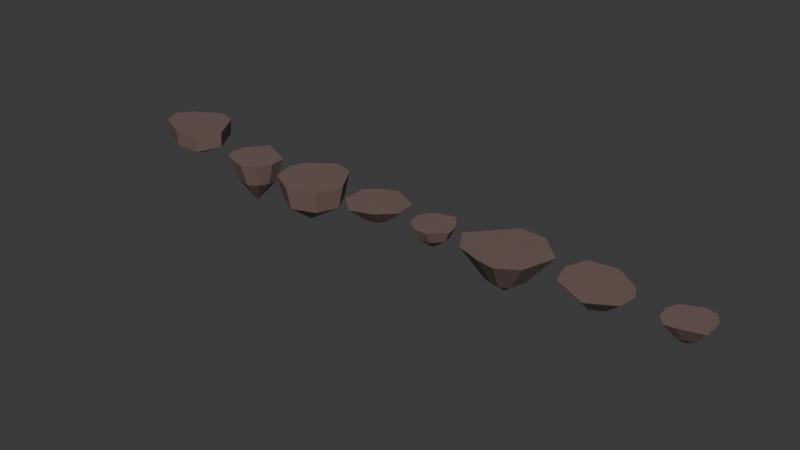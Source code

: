 # Source: rocks.blend  (saved by Blender 4.2.66; exported with 4.5.12 LTS)
import bpy
from mathutils import Matrix  # noqa: F401  (used for matrix-valued properties, if any)

bpy.ops.wm.read_factory_settings(use_empty=True)
scene = bpy.context.scene
scene.name = 'Scene'

# ---- materials (node trees are filled in below, after node groups)
mat_rocks = bpy.data.materials.new('Rocks')

# ---- material node trees
mat_rocks.use_nodes = True; mat_rocks.node_tree.nodes.clear()
_N = mat_rocks.node_tree.nodes; _L = mat_rocks.node_tree.links
n0 = _N.new('ShaderNodeBsdfPrincipled'); n0.name = 'Principled BSDF'; n0.location = (10, 300)
n0.inputs[0].default_value = (0.1764, 0.1188, 0.1034, 1.0)
n1 = _N.new('ShaderNodeOutputMaterial'); n1.name = 'Material Output'; n1.location = (300, 300)
_L.new(n0.outputs[0], n1.inputs[0])
n1.is_active_output = True

# ---- world
world_world = bpy.data.worlds.new('World'); scene.world = world_world
world_world.use_nodes = True; world_world.node_tree.nodes.clear()
_N = world_world.node_tree.nodes; _L = world_world.node_tree.links
n0 = _N.new('ShaderNodeOutputWorld'); n0.name = 'World Output'; n0.location = (300, 300)
n1 = _N.new('ShaderNodeBackground'); n1.name = 'Background'; n1.location = (10, 300)
n1.inputs[0].default_value = (0.05088, 0.05088, 0.05088, 1.0)
_L.new(n1.outputs[0], n0.inputs[0])
n0.is_active_output = True
world_world.color = (0.05088, 0.05088, 0.05088)
world_world.sun_shadow_jitter_overblur = 0.0

# ---- meshes
me_rock_1 = bpy.data.meshes.new('rock_1')
me_rock_1.from_pydata([(1.419, 0.2899, -2.023), (-2.197, 0.2899, -1.244), (2.095, 0.2899, 2.228), (-2.443, 0.2899, 1.101), (-0.07121, 0.2899, -2.474), (-0.07121, 0.2899, 2.228), (2.853, 0.2899, 0.3033), (-0.07121, 0.2899, 0.3033), (-2.996, 0.2899, -0.209), (1.353, -0.9337, -1.939), (-0.07123, -0.9337, -2.369), (2.723, -0.9337, 0.2843), (-2.102, -0.9337, -1.195), (-2.866, -0.9337, -0.2052), (1.999, -0.9337, 2.123), (-0.07123, -0.9337, 2.123), (-2.337, -0.9337, 1.046), (0.001606, -2.256, -0.2161)], [], [(6, 7, 5, 2), (5, 7, 8, 3), (0, 4, 7, 6), (8, 7, 4, 1), (4, 0, 9, 10), (0, 6, 11, 9), (8, 1, 12, 13), (2, 5, 15, 14), (1, 4, 10, 12), (5, 3, 16, 15), (6, 2, 14, 11), (3, 8, 13, 16), (10, 9, 17), (9, 11, 17), (13, 12, 17), (14, 15, 17), (12, 10, 17), (15, 16, 17), (11, 14, 17), (16, 13, 17)])
_uv = me_rock_1.uv_layers.new(name='UVMap')
_uv.uv.foreach_set('vector', [0.0, 0.4578, 0.5376, 0.4578, 0.5376, 1.0, 0.0, 1.0, 0.5376, 1.0, 0.5376, 0.4578, 1.0, 0.4578, 1.0, 1.0, 0.0, 0.0, 0.5376, 0.0, 0.5376, 0.4578, 0.0, 0.4578, 1.0, 0.4578, 0.5376, 0.4578, 0.5376, 0.0, 1.0, 0.0, 0.0, 0.0, 1.0, 0.0, 1.0, 1.0, 0.0, 1.0, 0.0, 0.0, 1.0, 0.0, 1.0, 1.0, 0.0, 1.0, 0.0, 0.0, 1.0, 0.0, 1.0, 1.0, 0.0, 1.0, 0.0, 0.0, 1.0, 0.0, 1.0, 1.0, 0.0, 1.0, 0.0, 0.0, 1.0, 0.0, 1.0, 1.0, 0.0, 1.0, 0.0, 0.0, 1.0, 0.0, 1.0, 1.0, 0.0, 1.0, 0.0, 0.0, 1.0, 0.0, 1.0, 1.0, 0.0, 1.0, 0.0, 0.0, 1.0, 0.0, 1.0, 1.0, 0.0, 1.0, 0.0, 0.0, 1.0, 0.0, 0.9709, 0.9999, 0.0, 0.0, 1.0, 0.0, 0.2372, 1.0, 0.0, 0.0, 1.0, 0.0, 0.8528, 1.038, 0.0, 0.0, 1.0, 0.0, 0.4584, 1.07, 0.0, 0.0, 1.0, 0.0, 0.789, 1.018, 0.0, 0.0, 1.0, 0.0, 0.7479, 1.078, 0.0, 0.0, 1.0, 0.0, -0.01642, 1.033, 0.0, 0.0, 1.0, 0.0, 0.8041, 1.075])
me_rock_1.materials.append(mat_rocks)
me_rock_1.update()
me_rock_2 = bpy.data.meshes.new('rock_2')
me_rock_2.from_pydata([(1.364, -0.7786, -1.164), (-1.732, -0.7786, -0.5028), (1.585, -0.7786, 1.448), (-1.308, -0.7786, 1.55), (-0.6098, -0.7786, -1.968), (0.5378, -0.7786, 2.063), (2.151, -0.7786, 0.4038), (0.08695, -0.7786, 0.5677), (-1.936, -0.7786, 0.7257), (2.075, -0.7786, -0.7292), (-0.2526, -0.7786, -0.6679), (-1.837, -0.7786, 0.1271), (1.006, -2.591, -0.819), (-0.4054, -2.591, -1.394), (1.514, -2.591, -0.5079), (-1.208, -2.591, -0.346), (-1.283, -2.591, 0.1044), (1.164, -2.591, 1.049), (0.4151, -2.591, 1.489), (-0.9043, -2.591, 1.122), (1.568, -2.591, 0.3023), (-1.354, -2.591, 0.5324), (-0.1729, -4.538, -0.0364)], [], [(6, 7, 5, 2), (5, 7, 8, 3), (9, 10, 7, 6), (8, 7, 10, 11), (0, 4, 10, 9), (11, 10, 4, 1), (4, 0, 12, 13), (0, 9, 14, 12), (11, 1, 15, 16), (2, 5, 18, 17), (1, 4, 13, 15), (5, 3, 19, 18), (6, 2, 17, 20), (3, 8, 21, 19), (9, 6, 20, 14), (8, 11, 16, 21), (13, 12, 22), (12, 14, 22), (16, 15, 22), (17, 18, 22), (15, 13, 22), (18, 19, 22), (20, 17, 22), (19, 21, 22), (14, 20, 22), (21, 16, 22)])
_uv = me_rock_2.uv_layers.new(name='UVMap')
_uv.uv.foreach_set('vector', [0.0, 0.4578, 0.5376, 0.4578, 0.5376, 1.0, 0.0, 1.0, 0.5376, 1.0, 0.5376, 0.4578, 1.0, 0.4578, 1.0, 1.0, 0.0, 0.2347, 0.5376, 0.2347, 0.5376, 0.4578, 0.0, 0.4578, 1.0, 0.4578, 0.5376, 0.4578, 0.5376, 0.2347, 1.0, 0.2347, 0.0, 0.0, 0.5376, 0.0, 0.5376, 0.2347, 0.0, 0.2347, 1.0, 0.2347, 0.5376, 0.2347, 0.5376, 0.0, 1.0, 0.0, 0.0, 0.0, 1.0, 0.0, 1.0, 1.0, 0.0, 1.0, 0.0, 0.0, 1.0, 0.0, 1.0, 1.0, 0.0, 1.0, 0.0, 0.0, 1.0, 0.0, 1.0, 1.0, 0.0, 1.0, 0.0, 0.0, 1.0, 0.0, 1.0, 1.0, 0.0, 1.0, 0.0, 0.0, 1.0, 0.0, 1.0, 1.0, 0.0, 1.0, 0.0, 0.0, 1.0, 0.0, 1.0, 1.0, 0.0, 1.0, 0.0, 0.0, 1.0, 0.0, 1.0, 1.0, 0.0, 1.0, 0.0, 0.0, 1.0, 0.0, 1.0, 1.0, 0.0, 1.0, 0.0, 0.0, 1.0, 0.0, 1.0, 1.0, 0.0, 1.0, 0.0, 0.0, 1.0, 0.0, 1.0, 1.0, 0.0, 1.0, 0.0, 0.0, 1.0, 0.0, 0.3561, 1.051, 0.0, 0.0, 1.0, 0.0, 0.07383, 1.068, 0.0, 0.0, 1.0, 0.0, 0.8035, 0.9999, 0.0, 0.0, 1.0, 0.0, 0.9469, 1.124, 0.0, 0.0, 1.0, 0.0, 0.009871, 0.9999, 0.0, 0.0, 1.0, 0.0, 0.9229, 1.064, 0.0, 0.0, 1.0, 0.0, 0.8013, 1.144, 0.0, 0.0, 1.0, 0.0, 0.9893, 1.032, 0.0, 0.0, 1.0, 0.0, 0.606, 1.143, 0.0, 0.0, 1.0, 0.0, 1.027, 0.9999])
me_rock_2.materials.append(mat_rocks)
me_rock_2.update()
me_rock_3 = bpy.data.meshes.new('rock_3')
me_rock_3.from_pydata([(1.605, -0.8555, -2.244), (-2.01, -0.8555, -1.199), (2.282, -0.8555, 2.007), (-1.908, -0.8555, 1.659), (0.1153, -0.8555, -2.695), (0.1153, -0.8555, 2.786), (3.04, -0.8555, 0.08254), (0.1153, -0.8555, 0.08254), (-2.4, -0.8555, 0.08254), (1.421, -2.625, -1.915), (0.1447, -2.625, -2.301), (2.649, -2.625, 0.07723), (-1.676, -2.625, -1.02), (-2.009, -2.625, 0.07723), (2.0, -2.625, 1.725), (0.1447, -2.625, 2.392), (-1.588, -2.625, 1.427), (-0.2083, -4.39, 0.04945)], [], [(6, 7, 5, 2), (5, 7, 8, 3), (0, 4, 7, 6), (8, 7, 4, 1), (4, 0, 9, 10), (0, 6, 11, 9), (8, 1, 12, 13), (2, 5, 15, 14), (1, 4, 10, 12), (5, 3, 16, 15), (6, 2, 14, 11), (3, 8, 13, 16), (10, 9, 17), (9, 11, 17), (13, 12, 17), (14, 15, 17), (12, 10, 17), (15, 16, 17), (11, 14, 17), (16, 13, 17)])
_uv = me_rock_3.uv_layers.new(name='UVMap')
_uv.uv.foreach_set('vector', [0.0, 0.4578, 0.5376, 0.4578, 0.5376, 1.0, 0.0, 1.0, 0.5376, 1.0, 0.5376, 0.4578, 1.0, 0.4578, 1.0, 1.0, 0.0, 0.0, 0.5376, 0.0, 0.5376, 0.4578, 0.0, 0.4578, 1.0, 0.4578, 0.5376, 0.4578, 0.5376, 0.0, 1.0, 0.0, 0.0, 0.0, 1.0, 0.0, 1.0, 1.0, 0.0, 1.0, 0.0, 0.0, 1.0, 0.0, 1.0, 1.0, 0.0, 1.0, 0.0, 0.0, 1.0, 0.0, 1.0, 1.0, 0.0, 1.0, 0.0, 0.0, 1.0, 0.0, 1.0, 1.0, 0.0, 1.0, 0.0, 0.0, 1.0, 0.0, 1.0, 1.0, 0.0, 1.0, 0.0, 0.0, 1.0, 0.0, 1.0, 1.0, 0.0, 1.0, 0.0, 0.0, 1.0, 0.0, 1.0, 1.0, 0.0, 1.0, 0.0, 0.0, 1.0, 0.0, 1.0, 1.0, 0.0, 1.0, 0.0, 0.0, 1.0, 0.0, 0.9783, 1.053, 0.0, 0.0, 1.0, 0.0, 0.7807, 1.0, 0.0, 0.0, 1.0, 0.0, 0.8533, 1.156, 0.0, 0.0, 1.0, 0.0, 0.3556, 1.042, 0.0, 0.0, 1.0, 0.0, 0.8833, 1.117, 0.0, 0.0, 1.0, 0.0, 0.5765, 1.114, 0.0, 0.0, 1.0, 0.0, 0.0125, 1.0, 0.0, 0.0, 1.0, 0.0, 0.6635, 1.156])
me_rock_3.materials.append(mat_rocks)
me_rock_3.update()
me_rock_6 = bpy.data.meshes.new('rock_6')
me_rock_6.from_pydata([(3.296, -0.8299, -0.9271), (-0.6884, -0.8299, -2.973), (1.007, -0.8299, 2.602), (-2.229, -0.8299, 1.679), (1.312, -0.8299, -2.851), (-0.4709, -0.8299, 2.318), (2.511, -0.8299, 1.637), (-0.1021, -0.8299, 0.7969), (-3.303, -0.8299, -0.02277), (1.413, -3.097, -0.5041), (0.5613, -3.097, -1.33), (1.076, -3.097, 0.597), (-0.2976, -3.097, -1.383), (-1.42, -3.097, -0.1158), (0.4305, -3.097, 1.011), (-0.2043, -3.097, 0.8896), (-0.9591, -3.097, 0.6149), (-0.04814, -4.122, -0.3673)], [], [(6, 7, 5, 2), (5, 7, 8, 3), (0, 4, 7, 6), (8, 7, 4, 1), (4, 0, 9, 10), (0, 6, 11, 9), (8, 1, 12, 13), (2, 5, 15, 14), (1, 4, 10, 12), (5, 3, 16, 15), (6, 2, 14, 11), (3, 8, 13, 16), (10, 9, 17), (9, 11, 17), (13, 12, 17), (14, 15, 17), (12, 10, 17), (15, 16, 17), (11, 14, 17), (16, 13, 17)])
_uv = me_rock_6.uv_layers.new(name='UVMap')
_uv.uv.foreach_set('vector', [0.0, 0.4578, 0.5376, 0.4578, 0.5376, 1.0, 0.0, 1.0, 0.5376, 1.0, 0.5376, 0.4578, 1.0, 0.4578, 1.0, 1.0, 0.0, 0.0, 0.5376, 0.0, 0.5376, 0.4578, 0.0, 0.4578, 1.0, 0.4578, 0.5376, 0.4578, 0.5376, 0.0, 1.0, 0.0, 0.0, 0.0, 1.0, 0.0, 1.0, 1.0, 0.0, 1.0, 0.0, 0.0, 1.0, 0.0, 1.0, 1.0, 0.0, 1.0, 0.0, 0.0, 1.0, 0.0, 1.0, 1.0, 0.0, 1.0, 0.0, 0.0, 1.0, 0.0, 1.0, 1.0, 0.0, 1.0, 0.0, 0.0, 1.0, 0.0, 1.0, 1.0, 0.0, 1.0, 0.0, 0.0, 1.0, 0.0, 1.0, 1.0, 0.0, 1.0, 0.0, 0.0, 1.0, 0.0, 1.0, 1.0, 0.0, 1.0, 0.0, 0.0, 1.0, 0.0, 1.0, 1.0, 0.0, 1.0, 0.0, 0.0, 1.0, 0.0, 0.1258, 1.041, 0.0, 0.0, 1.0, 0.0, 0.1218, 1.143, 0.0, 0.0, 1.0, 0.0, 0.9811, 0.9998, 0.0, 0.0, 1.0, 0.0, 0.3757, 1.17, 0.0, 0.0, 1.0, 0.0, 0.212, 0.9999, 0.0, 0.0, 1.0, 0.0, 0.3787, 1.161, 0.0, 0.0, 1.0, 0.0, 0.169, 1.185, 0.0, 0.0, 1.0, 0.0, 0.6793, 1.121])
me_rock_6.materials.append(mat_rocks)
me_rock_6.update()
me_rock_5 = bpy.data.meshes.new('rock_5')
me_rock_5.from_pydata([(24.4, -0.9661, -0.6771), (21.96, -0.9661, -1.315), (23.58, -0.9661, 1.427), (21.6, -0.9661, 0.7443), (23.52, -0.9661, -1.77), (22.56, -0.9661, 1.468), (24.63, -0.9661, 0.4043), (22.82, -0.9661, 0.07638), (21.4, -0.9661, -0.2925), (24.02, -1.845, -0.5336), (23.38, -1.845, -1.328), (24.19, -1.845, 0.2529), (22.25, -1.845, -0.9973), (21.84, -1.845, -0.2539), (23.43, -1.845, 0.9965), (22.68, -1.845, 1.027), (21.98, -1.845, 0.5002), (22.97, -2.706, 0.01432)], [], [(6, 7, 5, 2), (5, 7, 8, 3), (0, 4, 7, 6), (8, 7, 4, 1), (4, 0, 9, 10), (0, 6, 11, 9), (8, 1, 12, 13), (2, 5, 15, 14), (1, 4, 10, 12), (5, 3, 16, 15), (6, 2, 14, 11), (3, 8, 13, 16), (10, 9, 17), (9, 11, 17), (13, 12, 17), (14, 15, 17), (12, 10, 17), (15, 16, 17), (11, 14, 17), (16, 13, 17)])
_uv = me_rock_5.uv_layers.new(name='UVMap')
_uv.uv.foreach_set('vector', [0.0, 0.4578, 0.5376, 0.4578, 0.5376, 1.0, 0.0, 1.0, 0.5376, 1.0, 0.5376, 0.4578, 1.0, 0.4578, 1.0, 1.0, 0.0, 0.0, 0.5376, 0.0, 0.5376, 0.4578, 0.0, 0.4578, 1.0, 0.4578, 0.5376, 0.4578, 0.5376, 0.0, 1.0, 0.0, 0.0, 0.0, 1.0, 0.0, 1.0, 1.0, 0.0, 1.0, 0.0, 0.0, 1.0, 0.0, 1.0, 1.0, 0.0, 1.0, 0.0, 0.0, 1.0, 0.0, 1.0, 1.0, 0.0, 1.0, 0.0, 0.0, 1.0, 0.0, 1.0, 1.0, 0.0, 1.0, 0.0, 0.0, 1.0, 0.0, 1.0, 1.0, 0.0, 1.0, 0.0, 0.0, 1.0, 0.0, 1.0, 1.0, 0.0, 1.0, 0.0, 0.0, 1.0, 0.0, 1.0, 1.0, 0.0, 1.0, 0.0, 0.0, 1.0, 0.0, 1.0, 1.0, 0.0, 1.0, 0.0, 0.0, 1.0, 0.0, 0.3445, 1.169, 0.0, 0.0, 1.0, 0.0, 0.4368, 1.134, 0.0, 0.0, 1.0, 0.0, 0.06667, 1.111, 0.0, 0.0, 1.0, 0.0, 0.964, 0.9998, 0.0, 0.0, 1.0, 0.0, 0.1703, 1.175, 0.0, 0.0, 1.0, 0.0, 0.2149, 0.9998, 0.0, 0.0, 1.0, 0.0, 0.6338, 1.034, 0.0, 0.0, 1.0, 0.0, 0.08321, 1.047])
me_rock_5.materials.append(mat_rocks)
me_rock_5.update()
me_rock_4 = bpy.data.meshes.new('rock_4')
me_rock_4.from_pydata([(2.206, -0.9198, -1.278), (-0.9792, -0.9198, -1.93), (1.167, -0.9198, 1.555), (-2.007, -0.9198, 0.857), (0.1194, -0.9198, -2.402), (-0.4953, -0.9198, 2.152), (2.385, -0.9198, 0.385), (-0.1265, -0.9198, -0.02487), (-2.057, -0.9198, -0.947), (1.176, -1.942, -0.6964), (0.1418, -1.942, -1.254), (1.265, -1.942, 0.1279), (-0.4028, -1.942, -1.02), (-0.9371, -1.942, -0.5326), (0.6614, -1.942, 0.7078), (-0.1629, -1.942, 1.004), (-0.9125, -1.942, 0.3619), (0.1262, -2.496, 0.005165)], [], [(6, 7, 5, 2), (5, 7, 8, 3), (0, 4, 7, 6), (8, 7, 4, 1), (4, 0, 9, 10), (0, 6, 11, 9), (8, 1, 12, 13), (2, 5, 15, 14), (1, 4, 10, 12), (5, 3, 16, 15), (6, 2, 14, 11), (3, 8, 13, 16), (10, 9, 17), (9, 11, 17), (13, 12, 17), (14, 15, 17), (12, 10, 17), (15, 16, 17), (11, 14, 17), (16, 13, 17)])
_uv = me_rock_4.uv_layers.new(name='UVMap')
_uv.uv.foreach_set('vector', [0.0, 0.4578, 0.5376, 0.4578, 0.5376, 1.0, 0.0, 1.0, 0.5376, 1.0, 0.5376, 0.4578, 1.0, 0.4578, 1.0, 1.0, 0.0, 0.0, 0.5376, 0.0, 0.5376, 0.4578, 0.0, 0.4578, 1.0, 0.4578, 0.5376, 0.4578, 0.5376, 0.0, 1.0, 0.0, 0.0, 0.0, 1.0, 0.0, 1.0, 1.0, 0.0, 1.0, 0.0, 0.0, 1.0, 0.0, 1.0, 1.0, 0.0, 1.0, 0.0, 0.0, 1.0, 0.0, 1.0, 1.0, 0.0, 1.0, 0.0, 0.0, 1.0, 0.0, 1.0, 1.0, 0.0, 1.0, 0.0, 0.0, 1.0, 0.0, 1.0, 1.0, 0.0, 1.0, 0.0, 0.0, 1.0, 0.0, 1.0, 1.0, 0.0, 1.0, 0.0, 0.0, 1.0, 0.0, 1.0, 1.0, 0.0, 1.0, 0.0, 0.0, 1.0, 0.0, 1.0, 1.0, 0.0, 1.0, 0.0, 0.0, 1.0, 0.0, 0.2597, 1.204, 0.0, 0.0, 1.0, 0.0, 0.3993, 1.136, 0.0, 0.0, 1.0, 0.0, 0.08049, 1.153, 0.0, 0.0, 1.0, 0.0, 0.9476, 0.9997, 0.0, 0.0, 1.0, 0.0, 0.1037, 1.181, 0.0, 0.0, 1.0, 0.0, 0.2212, 0.9998, 0.0, 0.0, 1.0, 0.0, 0.6557, 1.028, 0.0, 0.0, 1.0, 0.0, 0.1208, 1.065])
me_rock_4.materials.append(mat_rocks)
me_rock_4.update()
me_rock_7 = bpy.data.meshes.new('rock_7')
me_rock_7.from_pydata([(-1.765, -0.8568, -2.088), (-1.907, -0.8568, 1.235), (2.321, -0.8568, -0.9557), (2.618, -0.8568, 1.462), (-2.337, -0.8568, -0.4343), (2.792, -0.8568, 0.05475), (0.3834, -0.8568, -2.36), (0.3036, -0.8568, -0.6895), (0.6955, -0.8568, 2.577), (-0.6838, -2.06, -0.8961), (-0.9451, -2.06, -0.1398), (0.2988, -2.06, -1.02), (-0.7484, -2.06, 0.6236), (0.4415, -2.06, 1.237), (1.185, -2.06, -0.3782), (1.4, -2.06, 0.08389), (1.321, -2.06, 0.7276), (0.003902, -2.751, 0.06111)], [], [(6, 7, 5, 2), (5, 7, 8, 3), (0, 4, 7, 6), (8, 7, 4, 1), (4, 0, 9, 10), (0, 6, 11, 9), (8, 1, 12, 13), (2, 5, 15, 14), (1, 4, 10, 12), (5, 3, 16, 15), (6, 2, 14, 11), (3, 8, 13, 16), (10, 9, 17), (9, 11, 17), (13, 12, 17), (14, 15, 17), (12, 10, 17), (15, 16, 17), (11, 14, 17), (16, 13, 17)])
_uv = me_rock_7.uv_layers.new(name='UVMap')
_uv.uv.foreach_set('vector', [0.0, 0.4578, 0.5376, 0.4578, 0.5376, 1.0, 0.0, 1.0, 0.5376, 1.0, 0.5376, 0.4578, 1.0, 0.4578, 1.0, 1.0, 0.0, 0.0, 0.5376, 0.0, 0.5376, 0.4578, 0.0, 0.4578, 1.0, 0.4578, 0.5376, 0.4578, 0.5376, 0.0, 1.0, 0.0, 0.0, 0.0, 1.0, 0.0, 1.0, 1.0, 0.0, 1.0, 0.0, 0.0, 1.0, 0.0, 1.0, 1.0, 0.0, 1.0, 0.0, 0.0, 1.0, 0.0, 1.0, 1.0, 0.0, 1.0, 0.0, 0.0, 1.0, 0.0, 1.0, 1.0, 0.0, 1.0, 0.0, 0.0, 1.0, 0.0, 1.0, 1.0, 0.0, 1.0, 0.0, 0.0, 1.0, 0.0, 1.0, 1.0, 0.0, 1.0, 0.0, 0.0, 1.0, 0.0, 1.0, 1.0, 0.0, 1.0, 0.0, 0.0, 1.0, 0.0, 1.0, 1.0, 0.0, 1.0, 0.0, 0.0, 1.0, 0.0, 0.2021, 0.9998, 0.0, 0.0, 1.0, 0.0, 0.09274, 1.095, 0.0, 0.0, 1.0, 0.0, 0.6532, 1.07, 0.0, 0.0, 1.0, 0.0, -0.01226, 1.284, 0.0, 0.0, 1.0, 0.0, 0.9769, 0.9997, 0.0, 0.0, 1.0, 0.0, 0.2187, 1.322, 0.0, 0.0, 1.0, 0.0, 0.06685, 1.203, 0.0, 0.0, 1.0, 0.0, 0.4091, 1.26])
me_rock_7.materials.append(mat_rocks)
me_rock_7.update()
me_rock_8 = bpy.data.meshes.new('rock_8')
me_rock_8.from_pydata([(0.3014, -0.9583, 1.433), (2.004, -0.9583, -0.5744), (-1.171, -0.9583, -0.1744), (0.6819, -0.9583, -1.71), (2.009, -0.9583, 0.9601), (-0.7938, -0.9583, -1.111), (-1.013, -0.9583, 0.8003), (0.2624, -0.9583, -0.3557), (1.514, -0.9583, -1.487), (-0.3877, -0.9583, 1.508), (1.113, -0.9583, 0.2854), (1.753, -0.9583, -1.042), (0.3638, -2.105, 0.6175), (1.164, -2.105, 0.3959), (0.04094, -2.105, 0.6524), (1.161, -2.105, -0.323), (1.044, -2.105, -0.5422), (-0.3262, -2.105, -0.1356), (-0.1493, -2.105, -0.5745), (0.542, -2.105, -0.8552), (-0.2521, -2.105, 0.321), (0.932, -2.105, -0.7506), (0.4082, -2.59, 0.03676)], [], [(6, 7, 5, 2), (5, 7, 8, 3), (9, 10, 7, 6), (8, 7, 10, 11), (0, 4, 10, 9), (11, 10, 4, 1), (4, 0, 12, 13), (0, 9, 14, 12), (11, 1, 15, 16), (2, 5, 18, 17), (1, 4, 13, 15), (5, 3, 19, 18), (6, 2, 17, 20), (3, 8, 21, 19), (9, 6, 20, 14), (8, 11, 16, 21), (13, 12, 22), (12, 14, 22), (16, 15, 22), (17, 18, 22), (15, 13, 22), (18, 19, 22), (20, 17, 22), (19, 21, 22), (14, 20, 22), (21, 16, 22)])
_uv = me_rock_8.uv_layers.new(name='UVMap')
_uv.uv.foreach_set('vector', [0.0, 0.4578, 0.5376, 0.4578, 0.5376, 1.0, 0.0, 1.0, 0.5376, 1.0, 0.5376, 0.4578, 1.0, 0.4578, 1.0, 1.0, 0.0, 0.2347, 0.5376, 0.2347, 0.5376, 0.4578, 0.0, 0.4578, 1.0, 0.4578, 0.5376, 0.4578, 0.5376, 0.2347, 1.0, 0.2347, 0.0, 0.0, 0.5376, 0.0, 0.5376, 0.2347, 0.0, 0.2347, 1.0, 0.2347, 0.5376, 0.2347, 0.5376, 0.0, 1.0, 0.0, 0.0, 0.0, 1.0, 0.0, 1.0, 1.0, 0.0, 1.0, 0.0, 0.0, 1.0, 0.0, 1.0, 1.0, 0.0, 1.0, 0.0, 0.0, 1.0, 0.0, 1.0, 1.0, 0.0, 1.0, 0.0, 0.0, 1.0, 0.0, 1.0, 1.0, 0.0, 1.0, 0.0, 0.0, 1.0, 0.0, 1.0, 1.0, 0.0, 1.0, 0.0, 0.0, 1.0, 0.0, 1.0, 1.0, 0.0, 1.0, 0.0, 0.0, 1.0, 0.0, 1.0, 1.0, 0.0, 1.0, 0.0, 0.0, 1.0, 0.0, 1.0, 1.0, 0.0, 1.0, 0.0, 0.0, 1.0, 0.0, 1.0, 1.0, 0.0, 1.0, 0.0, 0.0, 1.0, 0.0, 1.0, 1.0, 0.0, 1.0, 0.0, 0.0, 1.0, 0.0, 0.9748, 0.9994, 0.0, 0.0, 1.0, 0.0, 0.2017, 0.9996, 0.0, 0.0, 1.0, 0.0, 0.7148, 1.222, 0.0, 0.0, 1.0, 0.0, -0.01705, 1.184, 0.0, 0.0, 1.0, 0.0, 0.6616, 1.151, 0.0, 0.0, 1.0, 0.0, 0.1616, 1.268, 0.0, 0.0, 1.0, 0.0, 0.002941, 1.109, 0.0, 0.0, 1.0, 0.0, 0.3151, 1.293, 0.0, 0.0, 1.0, 0.0, 0.1021, 1.05, 0.0, 0.0, 1.0, 0.0, 0.7504, 1.223])
me_rock_8.materials.append(mat_rocks)
me_rock_8.update()

# ---- objects
ob_rock_1_col = bpy.data.objects.new('rock_1_col', me_rock_1)
ob_rock_2_col = bpy.data.objects.new('rock_2_col', me_rock_2)
ob_rock_3_col = bpy.data.objects.new('rock_3_col', me_rock_3)
ob_rock_6_col = bpy.data.objects.new('rock_6_col', me_rock_6)
ob_rock_5_col = bpy.data.objects.new('rock_5_col', me_rock_5)
ob_rock_4_col = bpy.data.objects.new('rock_4_col', me_rock_4)
ob_rock_7_col = bpy.data.objects.new('rock_7_col', me_rock_7)
ob_rock_8_col = bpy.data.objects.new('rock_8_col', me_rock_8)

# ---- transforms, parenting, visibility, modifiers, constraints
ob_rock_1_col.location = (-0.3155, 0.0, 0.0)
ob_rock_1_col.rotation_euler = (1.571, -0.0, 0.0)
ob_rock_1_col.scale = (2.378, 2.378, 2.378)
ob_rock_2_col.location = (14.31, 0.2438, 0.0)
ob_rock_2_col.rotation_euler = (1.571, -0.0, 0.0)
ob_rock_2_col.scale = (2.378, 2.378, 2.378)
ob_rock_3_col.location = (27.65, 0.7303, 0.0)
ob_rock_3_col.rotation_euler = (1.571, -0.0, 0.0)
ob_rock_3_col.scale = (2.378, 2.378, 2.378)
ob_rock_6_col.location = (68.14, 0.0, 0.0)
ob_rock_6_col.rotation_euler = (1.571, -0.0, 0.0)
ob_rock_6_col.scale = (2.378, 2.378, 2.378)
ob_rock_5_col.location = (0.0, 0.0, 0.0)
ob_rock_5_col.rotation_euler = (1.571, -0.0, 0.0)
ob_rock_5_col.scale = (2.378, 2.378, 2.378)
ob_rock_4_col.location = (42.66, 0.0, 0.0)
ob_rock_4_col.rotation_euler = (1.571, -0.0, 0.0)
ob_rock_4_col.scale = (2.378, 2.378, 2.378)
ob_rock_7_col.location = (83.87, 0.0, 0.0)
ob_rock_7_col.rotation_euler = (1.571, -0.0, 0.0)
ob_rock_7_col.scale = (2.378, 2.378, 2.378)
ob_rock_8_col.location = (97.62, 0.0, 0.0)
ob_rock_8_col.rotation_euler = (1.571, -0.0, 0.0)
ob_rock_8_col.scale = (2.378, 2.378, 2.378)

# ---- collection membership
scene.collection.objects.link(ob_rock_1_col)
scene.collection.objects.link(ob_rock_2_col)
scene.collection.objects.link(ob_rock_3_col)
scene.collection.objects.link(ob_rock_6_col)
scene.collection.objects.link(ob_rock_5_col)
scene.collection.objects.link(ob_rock_4_col)
scene.collection.objects.link(ob_rock_7_col)
scene.collection.objects.link(ob_rock_8_col)

# ---- scene / render settings (as saved in the file)
scene.frame_start = 1; scene.frame_end = 250; scene.frame_set(1)
scene.render.engine = 'BLENDER_EEVEE_NEXT'
bpy.context.view_layer.update()

# ---- added for rendering (the .blend has no active camera and no usable light): camera, sun
cam_auto = bpy.data.cameras.new('AutoCamera')
cam_auto.lens = 50.0
cam_auto.sensor_width = 36.0
cam_auto.clip_end = 1806.19
ob_auto_camera = bpy.data.objects.new('AutoCamera', cam_auto)
scene.collection.objects.link(ob_auto_camera)
ob_auto_camera.location = (150.393, -123.025, 77.2813)
ob_auto_camera.rotation_euler = (1.09748, -7.21219e-08, 0.694738)
scene.camera = ob_auto_camera
light_auto_sun = bpy.data.lights.new('AutoSun', 'SUN')
light_auto_sun.energy = 3.0
light_auto_sun.angle = 0.0523599
ob_auto_sun = bpy.data.objects.new('AutoSun', light_auto_sun)
scene.collection.objects.link(ob_auto_sun)
ob_auto_sun.rotation_euler = (0.872665, 0.174533, 0.523599)
bpy.context.view_layer.update()
